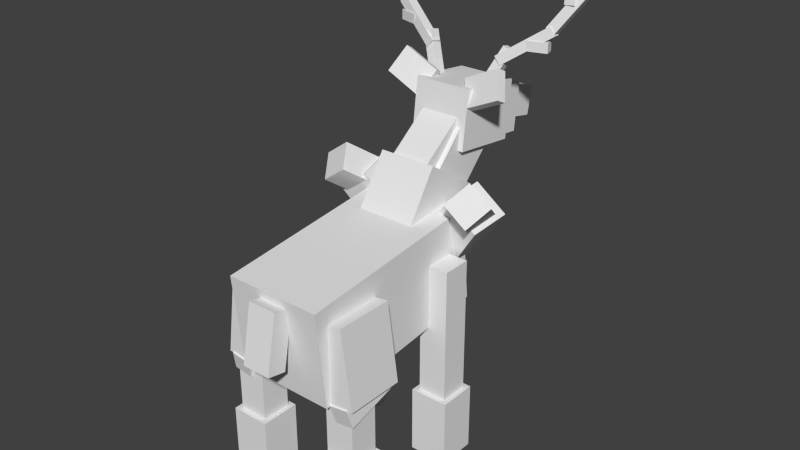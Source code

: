 # Source: Sawsbuck.blend  (saved by Blender 2.76.0; exported with 4.5.12 LTS)
import bpy
from mathutils import Matrix  # noqa: F401  (used for matrix-valued properties, if any)

bpy.ops.wm.read_factory_settings(use_empty=True)
scene = bpy.context.scene
scene.name = 'Scene'

# ---- collections
col_collection_1 = bpy.data.collections.new('Collection 1'); scene.collection.children.link(col_collection_1)

# ---- world
world_world = bpy.data.worlds.new('World'); scene.world = world_world
world_world.color = (0.05088, 0.05088, 0.05088)
world_world.use_sun_shadow = False
world_world.sun_shadow_jitter_overblur = 0.0
world_world.cycles.sampling_method = 'MANUAL'
world_world.cycles.sample_map_resolution = 256

# ---- meshes
me_body = bpy.data.meshes.new('Body')
me_body.from_pydata([(0.3125, -0.2455, -0.6542), (-0.3125, -0.2455, -0.6542), (-0.3125, 0.3761, -0.5889), (0.3125, 0.3761, -0.5889), (-0.3125, -0.3761, 0.5889), (0.3125, -0.3761, 0.5889), (0.3125, 0.2455, 0.6542), (-0.3125, 0.2455, 0.6542)], [], [(0, 1, 2, 3), (4, 5, 6, 7), (3, 2, 7, 6), (5, 4, 1, 0), (5, 0, 3, 6), (1, 4, 7, 2)])
_uv = me_body.uv_layers.new(name='UVMap')
_uv.uv.foreach_set('vector', [0.1562, 0.7656, 0.2344, 0.7656, 0.2344, 0.8438, 0.1562, 0.8438, 0.3906, 0.7656, 0.4688, 0.7656, 0.4688, 0.8438, 0.3906, 0.8438, 0.1562, 0.8438, 0.2344, 0.8438, 0.2344, 1.0, 0.1562, 1.0, 0.2344, 0.8438, 0.3125, 0.8438, 0.3125, 1.0, 0.2344, 1.0, 0.0, 0.7656, 0.1562, 0.7656, 0.1562, 0.8438, 0.0, 0.8438, 0.2344, 0.7656, 0.3906, 0.7656, 0.3906, 0.8438, 0.2344, 0.8438])
me_body.use_remesh_preserve_volume = False
me_body.use_remesh_preserve_attributes = False
me_body.use_mirror_vertex_groups = False
me_body.update()
me_right_hind_thigh = bpy.data.meshes.new('Right hind thigh')
me_right_hind_thigh.from_pydata([(0.1276, -0.2345, -0.1875), (-0.05804, -0.2606, -0.1875), (-0.1276, 0.2345, -0.1875), (0.05804, 0.2606, -0.1875), (-0.05804, -0.2606, 0.1875), (0.1276, -0.2345, 0.1875), (0.05804, 0.2606, 0.1875), (-0.1276, 0.2345, 0.1875)], [], [(0, 1, 2, 3), (4, 5, 6, 7), (3, 2, 7, 6), (5, 4, 1, 0), (5, 0, 3, 6), (1, 4, 7, 2)])
_uv = me_right_hind_thigh.uv_layers.new(name='UVMap')
_uv.uv.foreach_set('vector', [0.04688, 0.4531, 0.07031, 0.4531, 0.07031, 0.5156, 0.04688, 0.5156, 0.1172, 0.4531, 0.1406, 0.4531, 0.1406, 0.5156, 0.1172, 0.5156, 0.04688, 0.5156, 0.07031, 0.5156, 0.07031, 0.5625, 0.04688, 0.5625, 0.07031, 0.5156, 0.09375, 0.5156, 0.09375, 0.5625, 0.07031, 0.5625, 0.0, 0.4531, 0.04688, 0.4531, 0.04688, 0.5156, 0.0, 0.5156, 0.07031, 0.4531, 0.1172, 0.4531, 0.1172, 0.5156, 0.07031, 0.5156])
me_right_hind_thigh.use_remesh_preserve_volume = False
me_right_hind_thigh.use_remesh_preserve_attributes = False
me_right_hind_thigh.use_mirror_vertex_groups = False
me_right_hind_thigh.update()
me_right_hind_thigh2 = bpy.data.meshes.new('Right hind thigh2')
me_right_hind_thigh2.from_pydata([(0.06402, -0.006436, -0.1971), (-0.05976, -0.02383, -0.1971), (-0.07664, 0.09627, -0.1668), (0.04714, 0.1137, -0.1668), (-0.04714, -0.1137, 0.1668), (0.07664, -0.09627, 0.1668), (0.05977, 0.02383, 0.1971), (-0.06402, 0.006436, 0.1971)], [], [(0, 1, 2, 3), (4, 5, 6, 7), (3, 2, 7, 6), (5, 4, 1, 0), (5, 0, 3, 6), (1, 4, 7, 2)])
_uv = me_right_hind_thigh2.uv_layers.new(name='UVMap')
_uv.uv.foreach_set('vector', [0.1875, 0.4609, 0.2031, 0.4609, 0.2031, 0.4766, 0.1875, 0.4766, 0.25, 0.4609, 0.2656, 0.4609, 0.2656, 0.4766, 0.25, 0.4766, 0.1875, 0.4766, 0.2031, 0.4766, 0.2031, 0.5234, 0.1875, 0.5234, 0.2031, 0.4766, 0.2188, 0.4766, 0.2188, 0.5234, 0.2031, 0.5234, 0.1406, 0.4609, 0.1875, 0.4609, 0.1875, 0.4766, 0.1406, 0.4766, 0.2031, 0.4609, 0.25, 0.4609, 0.25, 0.4766, 0.2031, 0.4766])
me_right_hind_thigh2.use_remesh_preserve_volume = False
me_right_hind_thigh2.use_remesh_preserve_attributes = False
me_right_hind_thigh2.use_mirror_vertex_groups = False
me_right_hind_thigh2.update()
me_right_hind_leg_upper = bpy.data.meshes.new('Right hind leg upper')
me_right_hind_leg_upper.from_pydata([(0.09375, -0.2812, -0.09375), (-0.09375, -0.2812, -0.09375), (-0.09375, 0.2812, -0.09375), (0.09375, 0.2812, -0.09375), (-0.09375, -0.2812, 0.09375), (0.09375, -0.2812, 0.09375), (0.09375, 0.2812, 0.09375), (-0.09375, 0.2812, 0.09375)], [], [(0, 1, 2, 3), (4, 5, 6, 7), (3, 2, 7, 6), (5, 4, 1, 0), (5, 0, 3, 6), (1, 4, 7, 2)])
_uv = me_right_hind_leg_upper.uv_layers.new(name='UVMap')
_uv.uv.foreach_set('vector', [0.2891, 0.4297, 0.3125, 0.4297, 0.3125, 0.5, 0.2891, 0.5, 0.3359, 0.4297, 0.3594, 0.4297, 0.3594, 0.5, 0.3359, 0.5, 0.2891, 0.5, 0.3125, 0.5, 0.3125, 0.5234, 0.2891, 0.5234, 0.3125, 0.5, 0.3359, 0.5, 0.3359, 0.5234, 0.3125, 0.5234, 0.2656, 0.4297, 0.2891, 0.4297, 0.2891, 0.5, 0.2656, 0.5, 0.3125, 0.4297, 0.3359, 0.4297, 0.3359, 0.5, 0.3125, 0.5])
me_right_hind_leg_upper.use_remesh_preserve_volume = False
me_right_hind_leg_upper.use_remesh_preserve_attributes = False
me_right_hind_leg_upper.use_mirror_vertex_groups = False
me_right_hind_leg_upper.update()
me_right_hind_leg_lower = bpy.data.meshes.new('Right hind leg lower')
me_right_hind_leg_lower.from_pydata([(0.125, -0.2188, -0.125), (-0.125, -0.2188, -0.125), (-0.125, 0.2187, -0.125), (0.125, 0.2187, -0.125), (-0.125, -0.2188, 0.125), (0.125, -0.2188, 0.125), (0.125, 0.2187, 0.125), (-0.125, 0.2187, 0.125)], [], [(0, 1, 2, 3), (4, 5, 6, 7), (3, 2, 7, 6), (5, 4, 1, 0), (5, 0, 3, 6), (1, 4, 7, 2)])
_uv = me_right_hind_leg_lower.uv_layers.new(name='UVMap')
_uv.uv.foreach_set('vector', [0.1719, 0.5859, 0.2031, 0.5859, 0.2031, 0.6406, 0.1719, 0.6406, 0.2344, 0.5859, 0.2656, 0.5859, 0.2656, 0.6406, 0.2344, 0.6406, 0.1719, 0.6406, 0.2031, 0.6406, 0.2031, 0.6719, 0.1719, 0.6719, 0.2031, 0.6406, 0.2344, 0.6406, 0.2344, 0.6719, 0.2031, 0.6719, 0.1406, 0.5859, 0.1719, 0.5859, 0.1719, 0.6406, 0.1406, 0.6406, 0.2031, 0.5859, 0.2344, 0.5859, 0.2344, 0.6406, 0.2031, 0.6406])
me_right_hind_leg_lower.use_remesh_preserve_volume = False
me_right_hind_leg_lower.use_remesh_preserve_attributes = False
me_right_hind_leg_lower.use_mirror_vertex_groups = False
me_right_hind_leg_lower.update()
me_left_foreleg = bpy.data.meshes.new('Left foreleg')
me_left_foreleg.from_pydata([(0.0, -0.7625, -0.09375), (-0.1875, -0.7625, -0.09375), (-0.1875, 0.175, -0.09375), (0.0, 0.175, -0.09375), (-0.1875, -0.7625, 0.09375), (0.0, -0.7625, 0.09375), (0.0, 0.175, 0.09375), (-0.1875, 0.175, 0.09375)], [], [(0, 1, 2, 3), (4, 5, 6, 7), (3, 2, 7, 6), (5, 4, 1, 0), (5, 0, 3, 6), (1, 4, 7, 2)])
_uv = me_left_foreleg.uv_layers.new(name='UVMap')
_uv.uv.foreach_set('vector', [0.02344, 0.2578, 0.04688, 0.2578, 0.04688, 0.375, 0.02344, 0.375, 0.07031, 0.2578, 0.09375, 0.2578, 0.09375, 0.375, 0.07031, 0.375, 0.02344, 0.375, 0.04688, 0.375, 0.04688, 0.3984, 0.02344, 0.3984, 0.04688, 0.375, 0.07031, 0.375, 0.07031, 0.3984, 0.04688, 0.3984, 0.0, 0.2578, 0.02344, 0.2578, 0.02344, 0.375, 0.0, 0.375, 0.04688, 0.2578, 0.07031, 0.2578, 0.07031, 0.375, 0.04688, 0.375])
me_left_foreleg.use_remesh_preserve_volume = False
me_left_foreleg.use_remesh_preserve_attributes = False
me_left_foreleg.use_mirror_vertex_groups = False
me_left_foreleg.update()
me_left_fore_leg_lower = bpy.data.meshes.new('Left fore leg lower')
me_left_fore_leg_lower.from_pydata([(0.125, -0.2188, -0.125), (-0.125, -0.2188, -0.125), (-0.125, 0.2187, -0.125), (0.125, 0.2187, -0.125), (-0.125, -0.2188, 0.125), (0.125, -0.2188, 0.125), (0.125, 0.2187, 0.125), (-0.125, 0.2187, 0.125)], [], [(0, 1, 2, 3), (4, 5, 6, 7), (3, 2, 7, 6), (5, 4, 1, 0), (5, 0, 3, 6), (1, 4, 7, 2)])
_uv = me_left_fore_leg_lower.uv_layers.new(name='UVMap')
_uv.uv.foreach_set('vector', [0.1406, 0.2578, 0.1719, 0.2578, 0.1719, 0.3125, 0.1406, 0.3125, 0.2031, 0.2578, 0.2344, 0.2578, 0.2344, 0.3125, 0.2031, 0.3125, 0.1406, 0.3125, 0.1719, 0.3125, 0.1719, 0.3438, 0.1406, 0.3438, 0.1719, 0.3125, 0.2031, 0.3125, 0.2031, 0.3438, 0.1719, 0.3438, 0.1094, 0.2578, 0.1406, 0.2578, 0.1406, 0.3125, 0.1094, 0.3125, 0.1719, 0.2578, 0.2031, 0.2578, 0.2031, 0.3125, 0.1719, 0.3125])
me_left_fore_leg_lower.use_remesh_preserve_volume = False
me_left_fore_leg_lower.use_remesh_preserve_attributes = False
me_left_fore_leg_lower.use_mirror_vertex_groups = False
me_left_fore_leg_lower.update()
me_tail = bpy.data.meshes.new('Tail')
me_tail.from_pydata([(0.09375, -0.196, -0.02557), (-0.09375, -0.196, -0.02557), (-0.09375, 0.1721, -0.09713), (0.09375, 0.1721, -0.09713), (-0.09375, -0.1721, 0.09713), (0.09375, -0.1721, 0.09713), (0.09375, 0.196, 0.02558), (-0.09375, 0.196, 0.02558)], [], [(0, 1, 2, 3), (4, 5, 6, 7), (3, 2, 7, 6), (5, 4, 1, 0), (5, 0, 3, 6), (1, 4, 7, 2)])
_uv = me_tail.uv_layers.new(name='UVMap')
_uv.uv.foreach_set('vector', [0.01562, 0.9375, 0.03906, 0.9375, 0.03906, 0.9844, 0.01562, 0.9844, 0.05469, 0.9375, 0.07812, 0.9375, 0.07812, 0.9844, 0.05469, 0.9844, 0.01562, 0.9844, 0.03906, 0.9844, 0.03906, 1.0, 0.01562, 1.0, 0.03906, 0.9844, 0.0625, 0.9844, 0.0625, 1.0, 0.03906, 1.0, 0.0, 0.9375, 0.01562, 0.9375, 0.01562, 0.9844, 0.0, 0.9844, 0.03906, 0.9375, 0.05469, 0.9375, 0.05469, 0.9844, 0.03906, 0.9844])
me_tail.use_remesh_preserve_volume = False
me_tail.use_remesh_preserve_attributes = False
me_tail.use_mirror_vertex_groups = False
me_tail.update()
me_neck_base = bpy.data.meshes.new('Neck base')
me_neck_base.from_pydata([(0.1875, -0.2764, -0.08134), (-0.1875, -0.2764, -0.08134), (-0.1875, 0.03811, -0.2856), (0.1875, 0.03811, -0.2856), (-0.1875, -0.03811, 0.2856), (0.1875, -0.03811, 0.2856), (0.1875, 0.2764, 0.08134), (-0.1875, 0.2764, 0.08134)], [], [(0, 1, 2, 3), (4, 5, 6, 7), (3, 2, 7, 6), (5, 4, 1, 0), (5, 0, 3, 6), (1, 4, 7, 2)])
_uv = me_neck_base.uv_layers.new(name='UVMap')
_uv.uv.foreach_set('vector', [0.8516, 0.8984, 0.8984, 0.8984, 0.8984, 0.9453, 0.8516, 0.9453, 0.9531, 0.8984, 1.0, 0.8984, 1.0, 0.9453, 0.9531, 0.9453, 0.8516, 0.9453, 0.8984, 0.9453, 0.8984, 1.0, 0.8516, 1.0, 0.8984, 0.9453, 0.9453, 0.9453, 0.9453, 1.0, 0.8984, 1.0, 0.7969, 0.8984, 0.8516, 0.8984, 0.8516, 0.9453, 0.7969, 0.9453, 0.8984, 0.8984, 0.9531, 0.8984, 0.9531, 0.9453, 0.8984, 0.9453])
me_neck_base.use_remesh_preserve_volume = False
me_neck_base.use_remesh_preserve_attributes = False
me_neck_base.use_mirror_vertex_groups = False
me_neck_base.update()
me_neck_pt_2 = bpy.data.meshes.new('Neck pt 2')
me_neck_pt_2.from_pydata([(0.1562, -0.2434, 0.01785), (-0.1562, -0.2434, 0.01785), (-0.1562, 0.02634, -0.2426), (0.1562, 0.02634, -0.2426), (-0.1562, -0.02634, 0.2426), (0.1562, -0.02634, 0.2426), (0.1562, 0.2434, -0.01785), (-0.1562, 0.2434, -0.01785)], [], [(0, 1, 2, 3), (4, 5, 6, 7), (3, 2, 7, 6), (5, 4, 1, 0), (5, 0, 3, 6), (1, 4, 7, 2)])
_uv = me_neck_pt_2.uv_layers.new(name='UVMap')
_uv.uv.foreach_set('vector', [0.6797, 0.9141, 0.7188, 0.9141, 0.7188, 0.9609, 0.6797, 0.9609, 0.7578, 0.9141, 0.7969, 0.9141, 0.7969, 0.9609, 0.7578, 0.9609, 0.6797, 0.9609, 0.7188, 0.9609, 0.7188, 1.0, 0.6797, 1.0, 0.7188, 0.9609, 0.7578, 0.9609, 0.7578, 1.0, 0.7188, 1.0, 0.6406, 0.9141, 0.6797, 0.9141, 0.6797, 0.9609, 0.6406, 0.9609, 0.7188, 0.9141, 0.7578, 0.9141, 0.7578, 0.9609, 0.7188, 0.9609])
me_neck_pt_2.use_remesh_preserve_volume = False
me_neck_pt_2.use_remesh_preserve_attributes = False
me_neck_pt_2.use_mirror_vertex_groups = False
me_neck_pt_2.update()
me_head_base = bpy.data.meshes.new('Head base')
me_head_base.from_pydata([(0.1875, -0.2128, -0.1943), (-0.1875, -0.2128, -0.1943), (-0.1875, 0.1594, -0.24), (0.1875, 0.1594, -0.24), (-0.1875, -0.1594, 0.24), (0.1875, -0.1594, 0.24), (0.1875, 0.2128, 0.1943), (-0.1875, 0.2128, 0.1943)], [], [(0, 1, 2, 3), (4, 5, 6, 7), (3, 2, 7, 6), (5, 4, 1, 0), (5, 0, 3, 6), (1, 4, 7, 2)])
_uv = me_head_base.uv_layers.new(name='UVMap')
_uv.uv.foreach_set('vector', [0.6953, 0.75, 0.7422, 0.75, 0.7422, 0.7969, 0.6953, 0.7969, 0.7969, 0.75, 0.8438, 0.75, 0.8438, 0.7969, 0.7969, 0.7969, 0.6953, 0.7969, 0.7422, 0.7969, 0.7422, 0.8516, 0.6953, 0.8516, 0.7422, 0.7969, 0.7891, 0.7969, 0.7891, 0.8516, 0.7422, 0.8516, 0.6406, 0.75, 0.6953, 0.75, 0.6953, 0.7969, 0.6406, 0.7969, 0.7422, 0.75, 0.7969, 0.75, 0.7969, 0.7969, 0.7422, 0.7969])
me_head_base.use_remesh_preserve_volume = False
me_head_base.use_remesh_preserve_attributes = False
me_head_base.use_mirror_vertex_groups = False
me_head_base.update()
me_right_antler_base = bpy.data.meshes.new('Right antler base')
me_right_antler_base.from_pydata([(-0.03879, -0.1571, 0.01303), (-0.09544, -0.1307, 0.01303), (0.03151, 0.1415, -0.07311), (0.08816, 0.1151, -0.07311), (-0.08816, -0.1151, 0.07311), (-0.03151, -0.1415, 0.07311), (0.09544, 0.1307, -0.01303), (0.03879, 0.1571, -0.01303)], [], [(0, 1, 2, 3), (4, 5, 6, 7), (3, 2, 7, 6), (5, 4, 1, 0), (5, 0, 3, 6), (1, 4, 7, 2)])
_uv = me_right_antler_base.uv_layers.new(name='UVMap')
_uv.uv.foreach_set('vector', [0.7812, 0.6953, 0.7891, 0.6953, 0.7891, 0.7344, 0.7812, 0.7344, 0.7969, 0.6953, 0.8047, 0.6953, 0.8047, 0.7344, 0.7969, 0.7344, 0.7812, 0.7344, 0.7891, 0.7344, 0.7891, 0.7422, 0.7812, 0.7422, 0.7891, 0.7344, 0.7969, 0.7344, 0.7969, 0.7422, 0.7891, 0.7422, 0.7734, 0.6953, 0.7812, 0.6953, 0.7812, 0.7344, 0.7734, 0.7344, 0.7891, 0.6953, 0.7969, 0.6953, 0.7969, 0.7344, 0.7891, 0.7344])
me_right_antler_base.use_remesh_preserve_volume = False
me_right_antler_base.use_remesh_preserve_attributes = False
me_right_antler_base.use_mirror_vertex_groups = False
me_right_antler_base.update()
me_right_antler_pt1 = bpy.data.meshes.new('Right antler pt1')
me_right_antler_pt1.from_pydata([(-0.1368, -0.1339, 0.02164), (-0.1726, -0.08272, 0.02164), (0.1227, 0.124, -0.08172), (0.1585, 0.07284, -0.08172), (-0.1585, -0.07284, 0.08172), (-0.1227, -0.124, 0.08172), (0.1726, 0.08272, -0.02164), (0.1368, 0.1339, -0.02164)], [], [(0, 1, 2, 3), (4, 5, 6, 7), (3, 2, 7, 6), (5, 4, 1, 0), (5, 0, 3, 6), (1, 4, 7, 2)])
_uv = me_right_antler_pt1.uv_layers.new(name='UVMap')
_uv.uv.foreach_set('vector', [0.7344, 0.6875, 0.7422, 0.6875, 0.7422, 0.7344, 0.7344, 0.7344, 0.75, 0.6875, 0.7578, 0.6875, 0.7578, 0.7344, 0.75, 0.7344, 0.7344, 0.7344, 0.7422, 0.7344, 0.7422, 0.7422, 0.7344, 0.7422, 0.7422, 0.7344, 0.75, 0.7344, 0.75, 0.7422, 0.7422, 0.7422, 0.7266, 0.6875, 0.7344, 0.6875, 0.7344, 0.7344, 0.7266, 0.7344, 0.7422, 0.6875, 0.75, 0.6875, 0.75, 0.7344, 0.7422, 0.7344])
me_right_antler_pt1.use_remesh_preserve_volume = False
me_right_antler_pt1.use_remesh_preserve_attributes = False
me_right_antler_pt1.use_mirror_vertex_groups = False
me_right_antler_pt1.update()
me_right_antler_pt2 = bpy.data.meshes.new('Right antler pt2')
me_right_antler_pt2.from_pydata([(-0.0679, -0.03244, -0.01401), (-0.06899, 0.03005, -0.01401), (0.05173, 0.03216, -0.04636), (0.05282, -0.03033, -0.04636), (-0.05282, 0.03033, 0.04636), (-0.05173, -0.03216, 0.04636), (0.06899, -0.03005, 0.01401), (0.0679, 0.03244, 0.01401)], [], [(0, 1, 2, 3), (4, 5, 6, 7), (3, 2, 7, 6), (5, 4, 1, 0), (5, 0, 3, 6), (1, 4, 7, 2)])
_uv = me_right_antler_pt2.uv_layers.new(name='UVMap')
_uv.uv.foreach_set('vector', [0.6953, 0.7188, 0.7031, 0.7188, 0.7031, 0.7344, 0.6953, 0.7344, 0.7109, 0.7188, 0.7188, 0.7188, 0.7188, 0.7344, 0.7109, 0.7344, 0.6953, 0.7344, 0.7031, 0.7344, 0.7031, 0.7422, 0.6953, 0.7422, 0.7031, 0.7344, 0.7109, 0.7344, 0.7109, 0.7422, 0.7031, 0.7422, 0.6875, 0.7188, 0.6953, 0.7188, 0.6953, 0.7344, 0.6875, 0.7344, 0.7031, 0.7188, 0.7109, 0.7188, 0.7109, 0.7344, 0.7031, 0.7344])
me_right_antler_pt2.use_remesh_preserve_volume = False
me_right_antler_pt2.use_remesh_preserve_attributes = False
me_right_antler_pt2.use_mirror_vertex_groups = False
me_right_antler_pt2.update()
me_right_antler_pt3 = bpy.data.meshes.new('Right antler pt3')
me_right_antler_pt3.from_pydata([(-0.0797, -0.174, 0.02164), (-0.1315, -0.1391, 0.02164), (0.07006, 0.1598, -0.08172), (0.1219, 0.1248, -0.08172), (-0.1219, -0.1248, 0.08172), (-0.07006, -0.1598, 0.08172), (0.1315, 0.1391, -0.02164), (0.0797, 0.174, -0.02164)], [], [(0, 1, 2, 3), (4, 5, 6, 7), (3, 2, 7, 6), (5, 4, 1, 0), (5, 0, 3, 6), (1, 4, 7, 2)])
_uv = me_right_antler_pt3.uv_layers.new(name='UVMap')
_uv.uv.foreach_set('vector', [0.7344, 0.625, 0.7422, 0.625, 0.7422, 0.6719, 0.7344, 0.6719, 0.75, 0.625, 0.7578, 0.625, 0.7578, 0.6719, 0.75, 0.6719, 0.7344, 0.6719, 0.7422, 0.6719, 0.7422, 0.6797, 0.7344, 0.6797, 0.7422, 0.6719, 0.75, 0.6719, 0.75, 0.6797, 0.7422, 0.6797, 0.7266, 0.625, 0.7344, 0.625, 0.7344, 0.6719, 0.7266, 0.6719, 0.7422, 0.625, 0.75, 0.625, 0.75, 0.6719, 0.7422, 0.6719])
me_right_antler_pt3.use_remesh_preserve_volume = False
me_right_antler_pt3.use_remesh_preserve_attributes = False
me_right_antler_pt3.use_mirror_vertex_groups = False
me_right_antler_pt3.update()
me_right_antler_pt4 = bpy.data.meshes.new('Right antler pt4')
me_right_antler_pt4.from_pydata([(0.03597, -0.06635, -0.01281), (-0.02638, -0.07071, -0.01281), (-0.03476, 0.04916, -0.04727), (0.02758, 0.05352, -0.04727), (-0.02758, -0.05352, 0.04727), (0.03476, -0.04916, 0.04727), (0.02638, 0.0707, 0.01281), (-0.03597, 0.06634, 0.01281)], [], [(0, 1, 2, 3), (4, 5, 6, 7), (3, 2, 7, 6), (5, 4, 1, 0), (5, 0, 3, 6), (1, 4, 7, 2)])
_uv = me_right_antler_pt4.uv_layers.new(name='UVMap')
_uv.uv.foreach_set('vector', [0.7344, 0.6562, 0.7422, 0.6562, 0.7422, 0.6719, 0.7344, 0.6719, 0.75, 0.6562, 0.7578, 0.6562, 0.7578, 0.6719, 0.75, 0.6719, 0.7344, 0.6719, 0.7422, 0.6719, 0.7422, 0.6797, 0.7344, 0.6797, 0.7422, 0.6719, 0.75, 0.6719, 0.75, 0.6797, 0.7422, 0.6797, 0.7266, 0.6562, 0.7344, 0.6562, 0.7344, 0.6719, 0.7266, 0.6719, 0.7422, 0.6562, 0.75, 0.6562, 0.75, 0.6719, 0.7422, 0.6719])
me_right_antler_pt4.use_remesh_preserve_volume = False
me_right_antler_pt4.use_remesh_preserve_attributes = False
me_right_antler_pt4.use_mirror_vertex_groups = False
me_right_antler_pt4.update()
me_right_ear = bpy.data.meshes.new('Right ear')
me_right_ear.from_pydata([(0.1543, -0.03522, 0.01812), (-0.07223, -0.1409, 0.01812), (-0.1415, 0.007755, -0.07278), (0.08504, 0.1134, -0.07278), (-0.08504, -0.1134, 0.07278), (0.1415, -0.007755, 0.07278), (0.07223, 0.1409, -0.01812), (-0.1543, 0.03522, -0.01812)], [], [(0, 1, 2, 3), (4, 5, 6, 7), (3, 2, 7, 6), (5, 4, 1, 0), (5, 0, 3, 6), (1, 4, 7, 2)])
_uv = me_right_ear.uv_layers.new(name='UVMap')
_uv.uv.foreach_set('vector', [0.7812, 0.6094, 0.8125, 0.6094, 0.8125, 0.6328, 0.7812, 0.6328, 0.8203, 0.6094, 0.8516, 0.6094, 0.8516, 0.6328, 0.8203, 0.6328, 0.7812, 0.6328, 0.8125, 0.6328, 0.8125, 0.6406, 0.7812, 0.6406, 0.8125, 0.6328, 0.8438, 0.6328, 0.8438, 0.6406, 0.8125, 0.6406, 0.7734, 0.6094, 0.7812, 0.6094, 0.7812, 0.6328, 0.7734, 0.6328, 0.8125, 0.6094, 0.8203, 0.6094, 0.8203, 0.6328, 0.8125, 0.6328])
me_right_ear.use_remesh_preserve_volume = False
me_right_ear.use_remesh_preserve_attributes = False
me_right_ear.use_mirror_vertex_groups = False
me_right_ear.update()
me_head_muzzle = bpy.data.meshes.new('Head Muzzle')
me_head_muzzle.from_pydata([(0.125, -0.1665, -0.07401), (-0.125, -0.1665, -0.07401), (-0.125, 0.1437, -0.1121), (0.125, 0.1437, -0.1121), (-0.125, -0.1437, 0.1121), (0.125, -0.1437, 0.1121), (0.125, 0.1665, 0.07401), (-0.125, 0.1665, 0.07401)], [], [(0, 1, 2, 3), (4, 5, 6, 7), (3, 2, 7, 6), (5, 4, 1, 0), (5, 0, 3, 6), (1, 4, 7, 2)])
_uv = me_head_muzzle.uv_layers.new(name='UVMap')
_uv.uv.foreach_set('vector', [0.8672, 0.7891, 0.8984, 0.7891, 0.8984, 0.8281, 0.8672, 0.8281, 0.9219, 0.7891, 0.9531, 0.7891, 0.9531, 0.8281, 0.9219, 0.8281, 0.8672, 0.8281, 0.8984, 0.8281, 0.8984, 0.8516, 0.8672, 0.8516, 0.8984, 0.8281, 0.9297, 0.8281, 0.9297, 0.8516, 0.8984, 0.8516, 0.8438, 0.7891, 0.8672, 0.7891, 0.8672, 0.8281, 0.8438, 0.8281, 0.8984, 0.7891, 0.9219, 0.7891, 0.9219, 0.8281, 0.8984, 0.8281])
me_head_muzzle.use_remesh_preserve_volume = False
me_head_muzzle.use_remesh_preserve_attributes = False
me_head_muzzle.use_mirror_vertex_groups = False
me_head_muzzle.update()
me_jaw = bpy.data.meshes.new('Jaw')
me_jaw.from_pydata([(0.0625, -0.03125, -0.125), (-0.0625, -0.03125, -0.125), (-0.0625, 0.03125, -0.125), (0.0625, 0.03125, -0.125), (-0.0625, -0.03125, 0.125), (0.0625, -0.03125, 0.125), (0.0625, 0.03125, 0.125), (-0.0625, 0.03125, 0.125)], [], [(0, 1, 2, 3), (4, 5, 6, 7), (3, 2, 7, 6), (5, 4, 1, 0), (5, 0, 3, 6), (1, 4, 7, 2)])
_uv = me_jaw.uv_layers.new(name='UVMap')
_uv.uv.foreach_set('vector', [0.875, 0.6875, 0.8906, 0.6875, 0.8906, 0.6953, 0.875, 0.6953, 0.9219, 0.6875, 0.9375, 0.6875, 0.9375, 0.6953, 0.9219, 0.6953, 0.875, 0.6953, 0.8906, 0.6953, 0.8906, 0.7266, 0.875, 0.7266, 0.8906, 0.6953, 0.9062, 0.6953, 0.9062, 0.7266, 0.8906, 0.7266, 0.8438, 0.6875, 0.875, 0.6875, 0.875, 0.6953, 0.8438, 0.6953, 0.8906, 0.6875, 0.9219, 0.6875, 0.9219, 0.6953, 0.8906, 0.6953])
me_jaw.use_remesh_preserve_volume = False
me_jaw.use_remesh_preserve_attributes = False
me_jaw.use_mirror_vertex_groups = False
me_jaw.update()
me_snout_tip = bpy.data.meshes.new('Snout tip')
me_snout_tip.from_pydata([(0.09375, -0.1177, -0.1028), (-0.09375, -0.1177, -0.1028), (-0.09375, 0.06571, -0.1418), (0.09375, 0.06571, -0.1418), (-0.09375, -0.06571, 0.1418), (0.09375, -0.06571, 0.1418), (0.09375, 0.1177, 0.1028), (-0.09375, 0.1177, 0.1028)], [], [(0, 1, 2, 3), (4, 5, 6, 7), (3, 2, 7, 6), (5, 4, 1, 0), (5, 0, 3, 6), (1, 4, 7, 2)])
_uv = me_snout_tip.uv_layers.new(name='UVMap')
_uv.uv.foreach_set('vector', [0.875, 0.7266, 0.8984, 0.7266, 0.8984, 0.75, 0.875, 0.75, 0.9297, 0.7266, 0.9531, 0.7266, 0.9531, 0.75, 0.9297, 0.75, 0.875, 0.75, 0.8984, 0.75, 0.8984, 0.7812, 0.875, 0.7812, 0.8984, 0.75, 0.9219, 0.75, 0.9219, 0.7812, 0.8984, 0.7812, 0.8438, 0.7266, 0.875, 0.7266, 0.875, 0.75, 0.8438, 0.75, 0.8984, 0.7266, 0.9297, 0.7266, 0.9297, 0.75, 0.8984, 0.75])
me_snout_tip.use_remesh_preserve_volume = False
me_snout_tip.use_remesh_preserve_attributes = False
me_snout_tip.use_mirror_vertex_groups = False
me_snout_tip.update()
me_left_ear = bpy.data.meshes.new('Left ear')
me_left_ear.from_pydata([(0.07223, -0.1409, 0.01812), (-0.1543, -0.03522, 0.01812), (-0.08504, 0.1134, -0.07278), (0.1415, 0.007755, -0.07278), (-0.1415, -0.007755, 0.07278), (0.08504, -0.1134, 0.07278), (0.1543, 0.03522, -0.01812), (-0.07223, 0.1409, -0.01812)], [], [(0, 1, 2, 3), (4, 5, 6, 7), (3, 2, 7, 6), (5, 4, 1, 0), (5, 0, 3, 6), (1, 4, 7, 2)])
_uv = me_left_ear.uv_layers.new(name='UVMap')
_uv.uv.foreach_set('vector', [0.7812, 0.6484, 0.8125, 0.6484, 0.8125, 0.6719, 0.7812, 0.6719, 0.8203, 0.6484, 0.8516, 0.6484, 0.8516, 0.6719, 0.8203, 0.6719, 0.7812, 0.6719, 0.8125, 0.6719, 0.8125, 0.6797, 0.7812, 0.6797, 0.8125, 0.6719, 0.8438, 0.6719, 0.8438, 0.6797, 0.8125, 0.6797, 0.7734, 0.6484, 0.7812, 0.6484, 0.7812, 0.6719, 0.7734, 0.6719, 0.8125, 0.6484, 0.8203, 0.6484, 0.8203, 0.6719, 0.8125, 0.6719])
me_left_ear.use_remesh_preserve_volume = False
me_left_ear.use_remesh_preserve_attributes = False
me_left_ear.use_mirror_vertex_groups = False
me_left_ear.update()
me_left_antler_base = bpy.data.meshes.new('Left antler base')
me_left_antler_base.from_pydata([(0.09544, -0.1307, 0.01303), (0.03879, -0.1571, 0.01303), (-0.08816, 0.1151, -0.07311), (-0.03151, 0.1415, -0.07311), (0.03151, -0.1415, 0.07311), (0.08816, -0.1151, 0.07311), (-0.03879, 0.1571, -0.01303), (-0.09544, 0.1307, -0.01303)], [], [(0, 1, 2, 3), (4, 5, 6, 7), (3, 2, 7, 6), (5, 4, 1, 0), (5, 0, 3, 6), (1, 4, 7, 2)])
_uv = me_left_antler_base.uv_layers.new(name='UVMap')
_uv.uv.foreach_set('vector', [0.7812, 0.6953, 0.7891, 0.6953, 0.7891, 0.7344, 0.7812, 0.7344, 0.7969, 0.6953, 0.8047, 0.6953, 0.8047, 0.7344, 0.7969, 0.7344, 0.7812, 0.7344, 0.7891, 0.7344, 0.7891, 0.7422, 0.7812, 0.7422, 0.7891, 0.7344, 0.7969, 0.7344, 0.7969, 0.7422, 0.7891, 0.7422, 0.7734, 0.6953, 0.7812, 0.6953, 0.7812, 0.7344, 0.7734, 0.7344, 0.7891, 0.6953, 0.7969, 0.6953, 0.7969, 0.7344, 0.7891, 0.7344])
me_left_antler_base.use_remesh_preserve_volume = False
me_left_antler_base.use_remesh_preserve_attributes = False
me_left_antler_base.use_mirror_vertex_groups = False
me_left_antler_base.update()
me_left_antler_pt1 = bpy.data.meshes.new('Left antler pt1')
me_left_antler_pt1.from_pydata([(0.1726, -0.08272, 0.02164), (0.1368, -0.1339, 0.02164), (-0.1585, 0.07284, -0.08172), (-0.1227, 0.124, -0.08172), (0.1227, -0.124, 0.08172), (0.1585, -0.07284, 0.08172), (-0.1368, 0.1339, -0.02164), (-0.1726, 0.08272, -0.02164)], [], [(0, 1, 2, 3), (4, 5, 6, 7), (3, 2, 7, 6), (5, 4, 1, 0), (5, 0, 3, 6), (1, 4, 7, 2)])
_uv = me_left_antler_pt1.uv_layers.new(name='UVMap')
_uv.uv.foreach_set('vector', [0.7344, 0.6875, 0.7422, 0.6875, 0.7422, 0.7344, 0.7344, 0.7344, 0.75, 0.6875, 0.7578, 0.6875, 0.7578, 0.7344, 0.75, 0.7344, 0.7344, 0.7344, 0.7422, 0.7344, 0.7422, 0.7422, 0.7344, 0.7422, 0.7422, 0.7344, 0.75, 0.7344, 0.75, 0.7422, 0.7422, 0.7422, 0.7266, 0.6875, 0.7344, 0.6875, 0.7344, 0.7344, 0.7266, 0.7344, 0.7422, 0.6875, 0.75, 0.6875, 0.75, 0.7344, 0.7422, 0.7344])
me_left_antler_pt1.use_remesh_preserve_volume = False
me_left_antler_pt1.use_remesh_preserve_attributes = False
me_left_antler_pt1.use_mirror_vertex_groups = False
me_left_antler_pt1.update()
me_left_antler_pt2 = bpy.data.meshes.new('Left antler pt2')
me_left_antler_pt2.from_pydata([(0.06899, 0.03005, -0.01401), (0.0679, -0.03244, -0.01401), (-0.05282, -0.03033, -0.04636), (-0.05173, 0.03216, -0.04636), (0.05173, -0.03216, 0.04636), (0.05282, 0.03033, 0.04636), (-0.0679, 0.03244, 0.01401), (-0.06899, -0.03005, 0.01401)], [], [(0, 1, 2, 3), (4, 5, 6, 7), (3, 2, 7, 6), (5, 4, 1, 0), (5, 0, 3, 6), (1, 4, 7, 2)])
_uv = me_left_antler_pt2.uv_layers.new(name='UVMap')
_uv.uv.foreach_set('vector', [0.6953, 0.7188, 0.7031, 0.7188, 0.7031, 0.7344, 0.6953, 0.7344, 0.7109, 0.7188, 0.7188, 0.7188, 0.7188, 0.7344, 0.7109, 0.7344, 0.6953, 0.7344, 0.7031, 0.7344, 0.7031, 0.7422, 0.6953, 0.7422, 0.7031, 0.7344, 0.7109, 0.7344, 0.7109, 0.7422, 0.7031, 0.7422, 0.6875, 0.7188, 0.6953, 0.7188, 0.6953, 0.7344, 0.6875, 0.7344, 0.7031, 0.7188, 0.7109, 0.7188, 0.7109, 0.7344, 0.7031, 0.7344])
me_left_antler_pt2.use_remesh_preserve_volume = False
me_left_antler_pt2.use_remesh_preserve_attributes = False
me_left_antler_pt2.use_mirror_vertex_groups = False
me_left_antler_pt2.update()
me_left_antler_pt3 = bpy.data.meshes.new('Left antler pt3')
me_left_antler_pt3.from_pydata([(0.1315, -0.1391, 0.02164), (0.0797, -0.174, 0.02164), (-0.1219, 0.1248, -0.08172), (-0.07006, 0.1598, -0.08172), (0.07006, -0.1598, 0.08172), (0.1219, -0.1248, 0.08172), (-0.0797, 0.174, -0.02164), (-0.1315, 0.1391, -0.02164)], [], [(0, 1, 2, 3), (4, 5, 6, 7), (3, 2, 7, 6), (5, 4, 1, 0), (5, 0, 3, 6), (1, 4, 7, 2)])
_uv = me_left_antler_pt3.uv_layers.new(name='UVMap')
_uv.uv.foreach_set('vector', [0.7344, 0.625, 0.7422, 0.625, 0.7422, 0.6719, 0.7344, 0.6719, 0.75, 0.625, 0.7578, 0.625, 0.7578, 0.6719, 0.75, 0.6719, 0.7344, 0.6719, 0.7422, 0.6719, 0.7422, 0.6797, 0.7344, 0.6797, 0.7422, 0.6719, 0.75, 0.6719, 0.75, 0.6797, 0.7422, 0.6797, 0.7266, 0.625, 0.7344, 0.625, 0.7344, 0.6719, 0.7266, 0.6719, 0.7422, 0.625, 0.75, 0.625, 0.75, 0.6719, 0.7422, 0.6719])
me_left_antler_pt3.use_remesh_preserve_volume = False
me_left_antler_pt3.use_remesh_preserve_attributes = False
me_left_antler_pt3.use_mirror_vertex_groups = False
me_left_antler_pt3.update()
me_left_antler_pt4 = bpy.data.meshes.new('Left antler pt4')
me_left_antler_pt4.from_pydata([(0.02638, -0.0707, -0.01281), (-0.03597, -0.06634, -0.01281), (-0.02758, 0.05352, -0.04727), (0.03476, 0.04916, -0.04727), (-0.03476, -0.04916, 0.04727), (0.02758, -0.05352, 0.04727), (0.03597, 0.06634, 0.01281), (-0.02638, 0.0707, 0.01281)], [], [(0, 1, 2, 3), (4, 5, 6, 7), (3, 2, 7, 6), (5, 4, 1, 0), (5, 0, 3, 6), (1, 4, 7, 2)])
_uv = me_left_antler_pt4.uv_layers.new(name='UVMap')
_uv.uv.foreach_set('vector', [0.7344, 0.6562, 0.7422, 0.6562, 0.7422, 0.6719, 0.7344, 0.6719, 0.75, 0.6562, 0.7578, 0.6562, 0.7578, 0.6719, 0.75, 0.6719, 0.7344, 0.6719, 0.7422, 0.6719, 0.7422, 0.6797, 0.7344, 0.6797, 0.7422, 0.6719, 0.75, 0.6719, 0.75, 0.6797, 0.7422, 0.6797, 0.7266, 0.6562, 0.7344, 0.6562, 0.7344, 0.6719, 0.7266, 0.6719, 0.7422, 0.6562, 0.75, 0.6562, 0.75, 0.6719, 0.7422, 0.6719])
me_left_antler_pt4.use_remesh_preserve_volume = False
me_left_antler_pt4.use_remesh_preserve_attributes = False
me_left_antler_pt4.use_mirror_vertex_groups = False
me_left_antler_pt4.update()
me_neck_pt_3 = bpy.data.meshes.new('Neck pt 3')
me_neck_pt_3.from_pydata([(0.125, -0.1628, 0.1121), (-0.125, -0.1628, 0.1121), (-0.125, 0.06292, -0.1874), (0.125, 0.06292, -0.1874), (-0.125, -0.06293, 0.1874), (0.125, -0.06293, 0.1874), (0.125, 0.1628, -0.1121), (-0.125, 0.1628, -0.1121)], [], [(0, 1, 2, 3), (4, 5, 6, 7), (3, 2, 7, 6), (5, 4, 1, 0), (5, 0, 3, 6), (1, 4, 7, 2)])
_uv = me_neck_pt_3.uv_layers.new(name='UVMap')
_uv.uv.foreach_set('vector', [0.6562, 0.8516, 0.6875, 0.8516, 0.6875, 0.8984, 0.6562, 0.8984, 0.7031, 0.8516, 0.7344, 0.8516, 0.7344, 0.8984, 0.7031, 0.8984, 0.6562, 0.8984, 0.6875, 0.8984, 0.6875, 0.9141, 0.6562, 0.9141, 0.6875, 0.8984, 0.7188, 0.8984, 0.7188, 0.9141, 0.6875, 0.9141, 0.6406, 0.8516, 0.6562, 0.8516, 0.6562, 0.8984, 0.6406, 0.8984, 0.6875, 0.8516, 0.7031, 0.8516, 0.7031, 0.8984, 0.6875, 0.8984])
me_neck_pt_3.use_remesh_preserve_volume = False
me_neck_pt_3.use_remesh_preserve_attributes = False
me_neck_pt_3.use_mirror_vertex_groups = False
me_neck_pt_3.update()
me_chest_tuft = bpy.data.meshes.new('Chest tuft')
me_chest_tuft.from_pydata([(0.2188, -0.3061, -0.03197), (-0.2188, -0.3061, -0.03197), (-0.2188, 0.2289, -0.2058), (0.2188, 0.2289, -0.2058), (-0.2188, -0.2289, 0.2058), (0.2188, -0.2289, 0.2058), (0.2188, 0.3061, 0.03197), (-0.2188, 0.3061, 0.03197)], [], [(0, 1, 2, 3), (4, 5, 6, 7), (3, 2, 7, 6), (5, 4, 1, 0), (5, 0, 3, 6), (1, 4, 7, 2)])
_uv = me_chest_tuft.uv_layers.new(name='UVMap')
_uv.uv.foreach_set('vector', [0.3516, 0.8984, 0.4062, 0.8984, 0.4062, 0.9688, 0.3516, 0.9688, 0.4375, 0.8984, 0.4922, 0.8984, 0.4922, 0.9688, 0.4375, 0.9688, 0.3516, 0.9688, 0.4062, 0.9688, 0.4062, 1.0, 0.3516, 1.0, 0.4062, 0.9688, 0.4609, 0.9688, 0.4609, 1.0, 0.4062, 1.0, 0.3203, 0.8984, 0.3516, 0.8984, 0.3516, 0.9688, 0.3203, 0.9688, 0.4062, 0.8984, 0.4375, 0.8984, 0.4375, 0.9688, 0.4062, 0.9688])
me_chest_tuft.use_remesh_preserve_volume = False
me_chest_tuft.use_remesh_preserve_attributes = False
me_chest_tuft.use_mirror_vertex_groups = False
me_chest_tuft.update()
me_chest_tuftl_winter = bpy.data.meshes.new('Chest tuftL winter')
me_chest_tuftl_winter.from_pydata([(0.2081, -0.07378, -0.1742), (0.005857, -0.2207, -0.1742), (-0.2437, 0.1227, -0.06837), (-0.04141, 0.2697, -0.06837), (0.04141, -0.2697, 0.06837), (0.2437, -0.1227, 0.06837), (-0.005857, 0.2207, 0.1742), (-0.2081, 0.07378, 0.1742)], [], [(0, 1, 2, 3), (4, 5, 6, 7), (3, 2, 7, 6), (5, 4, 1, 0), (5, 0, 3, 6), (1, 4, 7, 2)])
_uv = me_chest_tuftl_winter.uv_layers.new(name='UVMap')
_uv.uv.foreach_set('vector', [0.5234, 0.9141, 0.5547, 0.9141, 0.5547, 0.9688, 0.5234, 0.9688, 0.5859, 0.9141, 0.6172, 0.9141, 0.6172, 0.9688, 0.5859, 0.9688, 0.5234, 0.9688, 0.5547, 0.9688, 0.5547, 1.0, 0.5234, 1.0, 0.5547, 0.9688, 0.5859, 0.9688, 0.5859, 1.0, 0.5547, 1.0, 0.4922, 0.9141, 0.5234, 0.9141, 0.5234, 0.9688, 0.4922, 0.9688, 0.5547, 0.9141, 0.5859, 0.9141, 0.5859, 0.9688, 0.5547, 0.9688])
me_chest_tuftl_winter.use_remesh_preserve_volume = False
me_chest_tuftl_winter.use_remesh_preserve_attributes = False
me_chest_tuftl_winter.use_mirror_vertex_groups = False
me_chest_tuftl_winter.update()
me_chest_tuftl_winter2 = bpy.data.meshes.new('Chest tuftL winter2')
me_chest_tuftl_winter2.from_pydata([(0.09635, 0.02688, -0.1788), (-0.05534, -0.08332, -0.1788), (-0.1783, 0.08584, 0.05338), (-0.02656, 0.1961, 0.05338), (0.02656, -0.1961, -0.05339), (0.1783, -0.08584, -0.05339), (0.05534, 0.08332, 0.1788), (-0.09635, -0.02688, 0.1788)], [], [(0, 1, 2, 3), (4, 5, 6, 7), (3, 2, 7, 6), (5, 4, 1, 0), (5, 0, 3, 6), (1, 4, 7, 2)])
_uv = me_chest_tuftl_winter2.uv_layers.new(name='UVMap')
_uv.uv.foreach_set('vector', [0.5156, 0.8516, 0.5391, 0.8516, 0.5391, 0.8906, 0.5156, 0.8906, 0.5625, 0.8516, 0.5859, 0.8516, 0.5859, 0.8906, 0.5625, 0.8906, 0.5156, 0.8906, 0.5391, 0.8906, 0.5391, 0.9141, 0.5156, 0.9141, 0.5391, 0.8906, 0.5625, 0.8906, 0.5625, 0.9141, 0.5391, 0.9141, 0.4922, 0.8516, 0.5156, 0.8516, 0.5156, 0.8906, 0.4922, 0.8906, 0.5391, 0.8516, 0.5625, 0.8516, 0.5625, 0.8906, 0.5391, 0.8906])
me_chest_tuftl_winter2.use_remesh_preserve_volume = False
me_chest_tuftl_winter2.use_remesh_preserve_attributes = False
me_chest_tuftl_winter2.use_mirror_vertex_groups = False
me_chest_tuftl_winter2.update()
me_chest_tuftr_winter = bpy.data.meshes.new('Chest tuftR winter')
me_chest_tuftr_winter.from_pydata([(-0.005856, -0.2207, -0.1742), (-0.2081, -0.07378, -0.1742), (0.04141, 0.2697, -0.06837), (0.2437, 0.1227, -0.06837), (-0.2437, -0.1227, 0.06837), (-0.04141, -0.2697, 0.06837), (0.2081, 0.07378, 0.1742), (0.005857, 0.2207, 0.1742)], [], [(0, 1, 2, 3), (4, 5, 6, 7), (3, 2, 7, 6), (5, 4, 1, 0), (5, 0, 3, 6), (1, 4, 7, 2)])
_uv = me_chest_tuftr_winter.uv_layers.new(name='UVMap')
_uv.uv.foreach_set('vector', [0.5234, 0.9141, 0.5547, 0.9141, 0.5547, 0.9688, 0.5234, 0.9688, 0.5859, 0.9141, 0.6172, 0.9141, 0.6172, 0.9688, 0.5859, 0.9688, 0.5234, 0.9688, 0.5547, 0.9688, 0.5547, 1.0, 0.5234, 1.0, 0.5547, 0.9688, 0.5859, 0.9688, 0.5859, 1.0, 0.5547, 1.0, 0.4922, 0.9141, 0.5234, 0.9141, 0.5234, 0.9688, 0.4922, 0.9688, 0.5547, 0.9141, 0.5859, 0.9141, 0.5859, 0.9688, 0.5547, 0.9688])
me_chest_tuftr_winter.use_remesh_preserve_volume = False
me_chest_tuftr_winter.use_remesh_preserve_attributes = False
me_chest_tuftr_winter.use_mirror_vertex_groups = False
me_chest_tuftr_winter.update()
me_chest_tuftr_winter2 = bpy.data.meshes.new('Chest tuftR winter2')
me_chest_tuftr_winter2.from_pydata([(0.05534, -0.08332, -0.1788), (-0.09635, 0.02688, -0.1788), (0.02656, 0.1961, 0.05338), (0.1783, 0.08584, 0.05338), (-0.1782, -0.08584, -0.05339), (-0.02656, -0.1961, -0.05339), (0.09635, -0.02688, 0.1788), (-0.05534, 0.08332, 0.1788)], [], [(0, 1, 2, 3), (4, 5, 6, 7), (3, 2, 7, 6), (5, 4, 1, 0), (5, 0, 3, 6), (1, 4, 7, 2)])
_uv = me_chest_tuftr_winter2.uv_layers.new(name='UVMap')
_uv.uv.foreach_set('vector', [0.5156, 0.8516, 0.5391, 0.8516, 0.5391, 0.8906, 0.5156, 0.8906, 0.5625, 0.8516, 0.5859, 0.8516, 0.5859, 0.8906, 0.5625, 0.8906, 0.5156, 0.8906, 0.5391, 0.8906, 0.5391, 0.9141, 0.5156, 0.9141, 0.5391, 0.8906, 0.5625, 0.8906, 0.5625, 0.9141, 0.5391, 0.9141, 0.4922, 0.8516, 0.5156, 0.8516, 0.5156, 0.8906, 0.4922, 0.8906, 0.5391, 0.8516, 0.5625, 0.8516, 0.5625, 0.8906, 0.5391, 0.8906])
me_chest_tuftr_winter2.use_remesh_preserve_volume = False
me_chest_tuftr_winter2.use_remesh_preserve_attributes = False
me_chest_tuftr_winter2.use_mirror_vertex_groups = False
me_chest_tuftr_winter2.update()
me_left_hind_thigh = bpy.data.meshes.new('Left hind thigh')
me_left_hind_thigh.from_pydata([(0.05804, -0.2606, -0.1875), (-0.1276, -0.2345, -0.1875), (-0.05804, 0.2606, -0.1875), (0.1276, 0.2345, -0.1875), (-0.1276, -0.2345, 0.1875), (0.05804, -0.2606, 0.1875), (0.1276, 0.2345, 0.1875), (-0.05804, 0.2606, 0.1875)], [], [(0, 1, 2, 3), (4, 5, 6, 7), (3, 2, 7, 6), (5, 4, 1, 0), (5, 0, 3, 6), (1, 4, 7, 2)])
_uv = me_left_hind_thigh.uv_layers.new(name='UVMap')
_uv.uv.foreach_set('vector', [0.04688, 0.6562, 0.07031, 0.6562, 0.07031, 0.7188, 0.04688, 0.7188, 0.1172, 0.6562, 0.1406, 0.6562, 0.1406, 0.7188, 0.1172, 0.7188, 0.04688, 0.7188, 0.07031, 0.7188, 0.07031, 0.7656, 0.04688, 0.7656, 0.07031, 0.7188, 0.09375, 0.7188, 0.09375, 0.7656, 0.07031, 0.7656, 0.0, 0.6562, 0.04688, 0.6562, 0.04688, 0.7188, 0.0, 0.7188, 0.07031, 0.6562, 0.1172, 0.6562, 0.1172, 0.7188, 0.07031, 0.7188])
me_left_hind_thigh.use_remesh_preserve_volume = False
me_left_hind_thigh.use_remesh_preserve_attributes = False
me_left_hind_thigh.use_mirror_vertex_groups = False
me_left_hind_thigh.update()
me_left_hind_thigh2 = bpy.data.meshes.new('Left hind thigh2')
me_left_hind_thigh2.from_pydata([(0.05976, -0.02383, -0.1971), (-0.06402, -0.006436, -0.1971), (-0.04714, 0.1137, -0.1668), (0.07664, 0.09627, -0.1668), (-0.07664, -0.09627, 0.1668), (0.04714, -0.1137, 0.1668), (0.06402, 0.006436, 0.1971), (-0.05976, 0.02383, 0.1971)], [], [(0, 1, 2, 3), (4, 5, 6, 7), (3, 2, 7, 6), (5, 4, 1, 0), (5, 0, 3, 6), (1, 4, 7, 2)])
_uv = me_left_hind_thigh2.uv_layers.new(name='UVMap')
_uv.uv.foreach_set('vector', [0.1875, 0.7031, 0.2031, 0.7031, 0.2031, 0.7188, 0.1875, 0.7188, 0.25, 0.7031, 0.2656, 0.7031, 0.2656, 0.7188, 0.25, 0.7188, 0.1875, 0.7188, 0.2031, 0.7188, 0.2031, 0.7656, 0.1875, 0.7656, 0.2031, 0.7188, 0.2188, 0.7188, 0.2188, 0.7656, 0.2031, 0.7656, 0.1406, 0.7031, 0.1875, 0.7031, 0.1875, 0.7188, 0.1406, 0.7188, 0.2031, 0.7031, 0.25, 0.7031, 0.25, 0.7188, 0.2031, 0.7188])
me_left_hind_thigh2.use_remesh_preserve_volume = False
me_left_hind_thigh2.use_remesh_preserve_attributes = False
me_left_hind_thigh2.use_mirror_vertex_groups = False
me_left_hind_thigh2.update()
me_left_hind_leg_upper = bpy.data.meshes.new('Left hind leg upper')
me_left_hind_leg_upper.from_pydata([(0.09375, -0.2812, -0.09375), (-0.09375, -0.2812, -0.09375), (-0.09375, 0.2812, -0.09375), (0.09375, 0.2812, -0.09375), (-0.09375, -0.2812, 0.09375), (0.09375, -0.2812, 0.09375), (0.09375, 0.2812, 0.09375), (-0.09375, 0.2812, 0.09375)], [], [(0, 1, 2, 3), (4, 5, 6, 7), (3, 2, 7, 6), (5, 4, 1, 0), (5, 0, 3, 6), (1, 4, 7, 2)])
_uv = me_left_hind_leg_upper.uv_layers.new(name='UVMap')
_uv.uv.foreach_set('vector', [0.2891, 0.6719, 0.3125, 0.6719, 0.3125, 0.7422, 0.2891, 0.7422, 0.3359, 0.6719, 0.3594, 0.6719, 0.3594, 0.7422, 0.3359, 0.7422, 0.2891, 0.7422, 0.3125, 0.7422, 0.3125, 0.7656, 0.2891, 0.7656, 0.3125, 0.7422, 0.3359, 0.7422, 0.3359, 0.7656, 0.3125, 0.7656, 0.2656, 0.6719, 0.2891, 0.6719, 0.2891, 0.7422, 0.2656, 0.7422, 0.3125, 0.6719, 0.3359, 0.6719, 0.3359, 0.7422, 0.3125, 0.7422])
me_left_hind_leg_upper.use_remesh_preserve_volume = False
me_left_hind_leg_upper.use_remesh_preserve_attributes = False
me_left_hind_leg_upper.use_mirror_vertex_groups = False
me_left_hind_leg_upper.update()
me_left_hind_leg_lower = bpy.data.meshes.new('Left hind leg lower')
me_left_hind_leg_lower.from_pydata([(0.125, -0.2188, -0.125), (-0.125, -0.2188, -0.125), (-0.125, 0.2188, -0.125), (0.125, 0.2188, -0.125), (-0.125, -0.2188, 0.125), (0.125, -0.2188, 0.125), (0.125, 0.2188, 0.125), (-0.125, 0.2188, 0.125)], [], [(0, 1, 2, 3), (4, 5, 6, 7), (3, 2, 7, 6), (5, 4, 1, 0), (5, 0, 3, 6), (1, 4, 7, 2)])
_uv = me_left_hind_leg_lower.uv_layers.new(name='UVMap')
_uv.uv.foreach_set('vector', [0.1719, 0.5859, 0.2031, 0.5859, 0.2031, 0.6406, 0.1719, 0.6406, 0.2344, 0.5859, 0.2656, 0.5859, 0.2656, 0.6406, 0.2344, 0.6406, 0.1719, 0.6406, 0.2031, 0.6406, 0.2031, 0.6719, 0.1719, 0.6719, 0.2031, 0.6406, 0.2344, 0.6406, 0.2344, 0.6719, 0.2031, 0.6719, 0.1406, 0.5859, 0.1719, 0.5859, 0.1719, 0.6406, 0.1406, 0.6406, 0.2031, 0.5859, 0.2344, 0.5859, 0.2344, 0.6406, 0.2031, 0.6406])
me_left_hind_leg_lower.use_remesh_preserve_volume = False
me_left_hind_leg_lower.use_remesh_preserve_attributes = False
me_left_hind_leg_lower.use_mirror_vertex_groups = False
me_left_hind_leg_lower.update()
me_right_foreleg = bpy.data.meshes.new('Right foreleg')
me_right_foreleg.from_pydata([(0.1875, -0.7625, -0.09375), (0.0, -0.7625, -0.09375), (0.0, 0.175, -0.09375), (0.1875, 0.175, -0.09375), (0.0, -0.7625, 0.09375), (0.1875, -0.7625, 0.09375), (0.1875, 0.175, 0.09375), (0.0, 0.175, 0.09375)], [], [(0, 1, 2, 3), (4, 5, 6, 7), (3, 2, 7, 6), (5, 4, 1, 0), (5, 0, 3, 6), (1, 4, 7, 2)])
_uv = me_right_foreleg.uv_layers.new(name='UVMap')
_uv.uv.foreach_set('vector', [0.02344, 0.2578, 0.04688, 0.2578, 0.04688, 0.375, 0.02344, 0.375, 0.07031, 0.2578, 0.09375, 0.2578, 0.09375, 0.375, 0.07031, 0.375, 0.02344, 0.375, 0.04688, 0.375, 0.04688, 0.3984, 0.02344, 0.3984, 0.04688, 0.375, 0.07031, 0.375, 0.07031, 0.3984, 0.04688, 0.3984, 0.0, 0.2578, 0.02344, 0.2578, 0.02344, 0.375, 0.0, 0.375, 0.04688, 0.2578, 0.07031, 0.2578, 0.07031, 0.375, 0.04688, 0.375])
me_right_foreleg.use_remesh_preserve_volume = False
me_right_foreleg.use_remesh_preserve_attributes = False
me_right_foreleg.use_mirror_vertex_groups = False
me_right_foreleg.update()
me_right_fore_leg_lower = bpy.data.meshes.new('Right fore leg lower')
me_right_fore_leg_lower.from_pydata([(0.125, -0.2188, -0.125), (-0.125, -0.2188, -0.125), (-0.125, 0.2187, -0.125), (0.125, 0.2187, -0.125), (-0.125, -0.2188, 0.125), (0.125, -0.2188, 0.125), (0.125, 0.2187, 0.125), (-0.125, 0.2187, 0.125)], [], [(0, 1, 2, 3), (4, 5, 6, 7), (3, 2, 7, 6), (5, 4, 1, 0), (5, 0, 3, 6), (1, 4, 7, 2)])
_uv = me_right_fore_leg_lower.uv_layers.new(name='UVMap')
_uv.uv.foreach_set('vector', [0.1406, 0.2578, 0.1719, 0.2578, 0.1719, 0.3125, 0.1406, 0.3125, 0.2031, 0.2578, 0.2344, 0.2578, 0.2344, 0.3125, 0.2031, 0.3125, 0.1406, 0.3125, 0.1719, 0.3125, 0.1719, 0.3438, 0.1406, 0.3438, 0.1719, 0.3125, 0.2031, 0.3125, 0.2031, 0.3438, 0.1719, 0.3438, 0.1094, 0.2578, 0.1406, 0.2578, 0.1406, 0.3125, 0.1094, 0.3125, 0.1719, 0.2578, 0.2031, 0.2578, 0.2031, 0.3125, 0.1719, 0.3125])
me_right_fore_leg_lower.use_remesh_preserve_volume = False
me_right_fore_leg_lower.use_remesh_preserve_attributes = False
me_right_fore_leg_lower.use_mirror_vertex_groups = False
me_right_fore_leg_lower.update()

# ---- objects
ob_body = bpy.data.objects.new('Body', me_body)
ob_right_hind_thigh = bpy.data.objects.new('Right hind thigh', me_right_hind_thigh)
ob_right_hind_thigh2 = bpy.data.objects.new('Right hind thigh2', me_right_hind_thigh2)
ob_right_hind_leg_upper = bpy.data.objects.new('Right hind leg upper', me_right_hind_leg_upper)
ob_right_hind_leg_lower = bpy.data.objects.new('Right hind leg lower', me_right_hind_leg_lower)
ob_left_foreleg = bpy.data.objects.new('Left foreleg', me_left_foreleg)
ob_left_fore_leg_lower = bpy.data.objects.new('Left fore leg lower', me_left_fore_leg_lower)
ob_tail = bpy.data.objects.new('Tail', me_tail)
ob_neck_base = bpy.data.objects.new('Neck base', me_neck_base)
ob_neck_pt_2 = bpy.data.objects.new('Neck pt 2', me_neck_pt_2)
ob_head_base = bpy.data.objects.new('Head base', me_head_base)
ob_right_antler_base = bpy.data.objects.new('Right antler base', me_right_antler_base)
ob_right_antler_pt1 = bpy.data.objects.new('Right antler pt1', me_right_antler_pt1)
ob_right_antler_pt2 = bpy.data.objects.new('Right antler pt2', me_right_antler_pt2)
ob_right_antler_pt3 = bpy.data.objects.new('Right antler pt3', me_right_antler_pt3)
ob_right_antler_pt4 = bpy.data.objects.new('Right antler pt4', me_right_antler_pt4)
ob_right_ear = bpy.data.objects.new('Right ear', me_right_ear)
ob_head_muzzle = bpy.data.objects.new('Head Muzzle', me_head_muzzle)
ob_jaw = bpy.data.objects.new('Jaw', me_jaw)
ob_snout_tip = bpy.data.objects.new('Snout tip', me_snout_tip)
ob_left_ear = bpy.data.objects.new('Left ear', me_left_ear)
ob_left_antler_base = bpy.data.objects.new('Left antler base', me_left_antler_base)
ob_left_antler_pt1 = bpy.data.objects.new('Left antler pt1', me_left_antler_pt1)
ob_left_antler_pt2 = bpy.data.objects.new('Left antler pt2', me_left_antler_pt2)
ob_left_antler_pt3 = bpy.data.objects.new('Left antler pt3', me_left_antler_pt3)
ob_left_antler_pt4 = bpy.data.objects.new('Left antler pt4', me_left_antler_pt4)
ob_neck_pt_3 = bpy.data.objects.new('Neck pt 3', me_neck_pt_3)
ob_chest_tuft = bpy.data.objects.new('Chest tuft', me_chest_tuft)
ob_chest_tuftl_winter = bpy.data.objects.new('Chest tuftL winter', me_chest_tuftl_winter)
ob_chest_tuftl_winter2 = bpy.data.objects.new('Chest tuftL winter2', me_chest_tuftl_winter2)
ob_chest_tuftr_winter = bpy.data.objects.new('Chest tuftR winter', me_chest_tuftr_winter)
ob_chest_tuftr_winter2 = bpy.data.objects.new('Chest tuftR winter2', me_chest_tuftr_winter2)
ob_left_hind_thigh = bpy.data.objects.new('Left hind thigh', me_left_hind_thigh)
ob_left_hind_thigh2 = bpy.data.objects.new('Left hind thigh2', me_left_hind_thigh2)
ob_left_hind_leg_upper = bpy.data.objects.new('Left hind leg upper', me_left_hind_leg_upper)
ob_left_hind_leg_lower = bpy.data.objects.new('Left hind leg lower', me_left_hind_leg_lower)
ob_right_foreleg = bpy.data.objects.new('Right foreleg', me_right_foreleg)
ob_right_fore_leg_lower = bpy.data.objects.new('Right fore leg lower', me_right_fore_leg_lower)

# ---- transforms, parenting, visibility, modifiers, constraints
ob_body.location = (0.0, -1.855e-07, 1.15)
ob_body.rotation_euler = (1.571, -0.0, 0.0)
ob_body.lineart.crease_threshold = 0.0
ob_right_hind_thigh.parent = ob_body
ob_right_hind_thigh.matrix_parent_inverse = Matrix(((1.0, -0.0, 0.0, -0.0), (0.0, -1.629e-07, 1.0, -1.15), (0.0, -1.0, -1.629e-07, 1.907e-09), (0.0, 0.0, 0.0, 1.0)))
ob_right_hind_thigh.location = (0.3428, -0.375, 1.038)
ob_right_hind_thigh.rotation_euler = (1.571, -0.0, 0.0)
ob_right_hind_thigh.lineart.crease_threshold = 0.0
ob_right_hind_thigh2.parent = ob_right_hind_thigh
ob_right_hind_thigh2.matrix_parent_inverse = Matrix(((1.0, 0.0, 0.0, -0.3428), (0.0, -1.629e-07, 1.0, -1.038), (0.0, -1.0, -1.49e-07, -0.375), (0.0, 0.0, 0.0, 1.0)))
ob_right_hind_thigh2.location = (0.3787, -0.3752, 0.7829)
ob_right_hind_thigh2.rotation_euler = (1.571, -0.0, 0.0)
ob_right_hind_thigh2.lineart.crease_threshold = 0.0
ob_right_hind_leg_upper.parent = ob_right_hind_thigh2
ob_right_hind_leg_upper.matrix_parent_inverse = Matrix(((1.0, -0.0, 0.0, -0.3787), (0.0, -1.629e-07, 1.0, -0.7829), (0.0, -1.0, -1.768e-07, -0.3752), (0.0, 0.0, 0.0, 1.0)))
ob_right_hind_leg_upper.location = (0.3438, -0.4375, 0.5562)
ob_right_hind_leg_upper.rotation_euler = (1.571, -0.0, 0.0)
ob_right_hind_leg_upper.lineart.crease_threshold = 0.0
ob_right_hind_leg_lower.parent = ob_right_hind_leg_upper
ob_right_hind_leg_lower.matrix_parent_inverse = Matrix(((1.0, -0.0, 0.0, -0.3438), (0.0, -1.629e-07, 1.0, -0.5562), (0.0, -1.0, -1.768e-07, -0.4375), (0.0, 0.0, 0.0, 1.0)))
ob_right_hind_leg_lower.location = (0.3438, -0.4375, 0.1812)
ob_right_hind_leg_lower.rotation_euler = (1.571, -0.0, 0.0)
ob_right_hind_leg_lower.lineart.crease_threshold = 0.0
ob_left_foreleg.parent = ob_body
ob_left_foreleg.matrix_parent_inverse = Matrix(((1.0, -0.0, 0.0, -0.0), (0.0, -1.629e-07, 1.0, -1.15), (0.0, -1.0, -1.629e-07, 1.907e-09), (0.0, 0.0, 0.0, 1.0)))
ob_left_foreleg.location = (-0.25, 0.375, 1.1)
ob_left_foreleg.rotation_euler = (1.571, -0.0, 0.0)
ob_left_foreleg.lineart.crease_threshold = 0.0
ob_left_fore_leg_lower.parent = ob_left_foreleg
ob_left_fore_leg_lower.matrix_parent_inverse = Matrix(((1.0, 0.0, 0.0, 0.25), (0.0, -1.629e-07, 1.0, -1.1), (0.0, -1.0, -1.49e-07, 0.375), (0.0, 0.0, 0.0, 1.0)))
ob_left_fore_leg_lower.location = (-0.3438, 0.375, 0.1813)
ob_left_fore_leg_lower.rotation_euler = (1.571, -0.0, 0.0)
ob_left_fore_leg_lower.lineart.crease_threshold = 0.0
ob_tail.parent = ob_body
ob_tail.matrix_parent_inverse = Matrix(((1.0, -0.0, 0.0, -0.0), (0.0, -1.629e-07, 1.0, -1.15), (0.0, -1.0, -1.629e-07, 1.907e-09), (0.0, 0.0, 0.0, 1.0)))
ob_tail.location = (0.0, -0.6987, 1.158)
ob_tail.rotation_euler = (1.571, -0.0, 0.0)
ob_tail.lineart.crease_threshold = 0.0
ob_neck_base.parent = ob_body
ob_neck_base.matrix_parent_inverse = Matrix(((1.0, -0.0, 0.0, -0.0), (0.0, -1.629e-07, 1.0, -1.15), (0.0, -1.0, -1.629e-07, 1.907e-09), (0.0, 0.0, 0.0, 1.0)))
ob_neck_base.location = (0.0, 0.5419, 1.522)
ob_neck_base.rotation_euler = (1.571, -0.0, 0.0)
ob_neck_base.lineart.crease_threshold = 0.0
ob_neck_pt_2.parent = ob_neck_base
ob_neck_pt_2.matrix_parent_inverse = Matrix(((1.0, -0.0, 0.0, -0.0), (0.0, -1.629e-07, 1.0, -1.522), (0.0, -1.0, -1.49e-07, 0.5419), (0.0, 0.0, 0.0, 1.0)))
ob_neck_pt_2.location = (-2.805e-09, 0.7814, 1.736)
ob_neck_pt_2.rotation_euler = (1.571, -0.0, 0.0)
ob_neck_pt_2.lineart.crease_threshold = 0.0
ob_head_base.parent = ob_neck_pt_2
ob_head_base.matrix_parent_inverse = Matrix(((1.0, 0.0, 0.0, 2.805e-09), (0.0, -1.629e-07, 1.0, -1.736), (0.0, -1.0, -1.788e-07, 0.7814), (0.0, 0.0, 0.0, 1.0)))
ob_head_base.location = (0.0, 0.9757, 1.951)
ob_head_base.rotation_euler = (1.571, -0.0, 0.0)
ob_head_base.lineart.crease_threshold = 0.0
ob_right_antler_base.parent = ob_head_base
ob_right_antler_base.matrix_parent_inverse = Matrix(((1.0, -0.0, 0.0, -0.0), (0.0, -1.629e-07, 1.0, -1.951), (0.0, -1.0, -1.788e-07, 0.9757), (0.0, 0.0, 0.0, 1.0)))
ob_right_antler_base.location = (0.2217, 0.987, 2.228)
ob_right_antler_base.rotation_euler = (1.571, -0.0, 0.0)
ob_right_antler_base.lineart.crease_threshold = 0.0
ob_right_antler_pt1.parent = ob_right_antler_base
ob_right_antler_pt1.matrix_parent_inverse = Matrix(((1.0, 0.0, 0.0, -0.2217), (0.0, -1.629e-07, 1.0, -2.228), (0.0, -1.0, -1.49e-07, 0.987), (0.0, 0.0, 0.0, 1.0)))
ob_right_antler_pt1.location = (0.3846, 1.047, 2.398)
ob_right_antler_pt1.rotation_euler = (1.571, -0.0, 0.0)
ob_right_antler_pt1.lineart.crease_threshold = 0.0
ob_right_antler_pt2.parent = ob_right_antler_pt1
ob_right_antler_pt2.matrix_parent_inverse = Matrix(((1.0, 1.376e-08, 0.0, -0.3846), (0.0, -2.859e-07, 1.0, -2.398), (0.0, -1.0, -1.49e-07, 1.047), (0.0, 0.0, 0.0, 1.0)))
ob_right_antler_pt2.location = (0.458, 1.065, 2.408)
ob_right_antler_pt2.rotation_euler = (1.571, -0.0, 0.0)
ob_right_antler_pt2.lineart.crease_threshold = 0.0
ob_right_antler_pt3.parent = ob_right_antler_pt2
ob_right_antler_pt3.matrix_parent_inverse = Matrix(((1.0, 2.98e-08, 0.0, -0.458), (0.0, 0.0, 1.0, -2.408), (0.0, -1.0, -1.49e-07, 1.065), (0.0, 0.0, 0.0, 1.0)))
ob_right_antler_pt3.location = (0.6153, 1.151, 2.644)
ob_right_antler_pt3.rotation_euler = (1.571, -6.879e-09, -6.879e-09)
ob_right_antler_pt3.lineart.crease_threshold = 0.0
ob_right_antler_pt4.parent = ob_right_antler_pt3
ob_right_antler_pt4.matrix_parent_inverse = Matrix(((1.0, -3.667e-08, 0.0, -0.6153), (0.0, -1.576e-07, 1.0, -2.644), (0.0, -1.0, -1.49e-07, 1.151), (0.0, 0.0, 0.0, 1.0)))
ob_right_antler_pt4.location = (0.6014, 1.159, 2.708)
ob_right_antler_pt4.rotation_euler = (1.571, -6.879e-09, -6.879e-09)
ob_right_antler_pt4.lineart.crease_threshold = 0.0
ob_right_ear.parent = ob_head_base
ob_right_ear.matrix_parent_inverse = Matrix(((1.0, -0.0, 0.0, -0.0), (0.0, -1.629e-07, 1.0, -1.951), (0.0, -1.0, -1.788e-07, 0.9757), (0.0, 0.0, 0.0, 1.0)))
ob_right_ear.location = (0.2577, 0.8385, 2.161)
ob_right_ear.rotation_euler = (1.571, -0.0, 0.0)
ob_right_ear.lineart.crease_threshold = 0.0
ob_head_muzzle.parent = ob_head_base
ob_head_muzzle.matrix_parent_inverse = Matrix(((1.0, -0.0, 0.0, -0.0), (0.0, -1.629e-07, 1.0, -1.951), (0.0, -1.0, -1.788e-07, 0.9757), (0.0, 0.0, 0.0, 1.0)))
ob_head_muzzle.location = (0.0, 1.282, 1.882)
ob_head_muzzle.rotation_euler = (1.571, -0.0, 0.0)
ob_head_muzzle.lineart.crease_threshold = 0.0
ob_jaw.parent = ob_head_muzzle
ob_jaw.matrix_parent_inverse = Matrix(((1.0, 0.0, 0.0, -0.0), (0.0, -1.121e-07, 1.0, -1.882), (0.0, -1.0, -1.788e-07, 1.282), (0.0, 0.0, 0.0, 1.0)))
ob_jaw.location = (0.0, 1.375, 1.775)
ob_jaw.rotation_euler = (1.571, -0.0, 0.0)
ob_jaw.lineart.crease_threshold = 0.0
ob_snout_tip.parent = ob_head_muzzle
ob_snout_tip.matrix_parent_inverse = Matrix(((1.0, 0.0, 0.0, -0.0), (0.0, -1.121e-07, 1.0, -1.882), (0.0, -1.0, -1.788e-07, 1.282), (0.0, 0.0, 0.0, 1.0)))
ob_snout_tip.location = (0.0, 1.445, 1.875)
ob_snout_tip.rotation_euler = (1.571, -0.0, 0.0)
ob_snout_tip.lineart.crease_threshold = 0.0
ob_left_ear.parent = ob_head_base
ob_left_ear.matrix_parent_inverse = Matrix(((1.0, -0.0, 0.0, -0.0), (0.0, -1.629e-07, 1.0, -1.951), (0.0, -1.0, -1.788e-07, 0.9757), (0.0, 0.0, 0.0, 1.0)))
ob_left_ear.location = (-0.2577, 0.8385, 2.161)
ob_left_ear.rotation_euler = (1.571, -0.0, 0.0)
ob_left_ear.lineart.crease_threshold = 0.0
ob_left_antler_base.parent = ob_head_base
ob_left_antler_base.matrix_parent_inverse = Matrix(((1.0, -0.0, 0.0, -0.0), (0.0, -1.629e-07, 1.0, -1.951), (0.0, -1.0, -1.788e-07, 0.9757), (0.0, 0.0, 0.0, 1.0)))
ob_left_antler_base.location = (-0.2217, 0.987, 2.228)
ob_left_antler_base.rotation_euler = (1.571, -0.0, 0.0)
ob_left_antler_base.lineart.crease_threshold = 0.0
ob_left_antler_pt1.parent = ob_left_antler_base
ob_left_antler_pt1.matrix_parent_inverse = Matrix(((1.0, 0.0, 0.0, 0.2217), (0.0, -1.629e-07, 1.0, -2.228), (0.0, -1.0, -1.49e-07, 0.987), (0.0, 0.0, 0.0, 1.0)))
ob_left_antler_pt1.location = (-0.3846, 1.047, 2.398)
ob_left_antler_pt1.rotation_euler = (1.571, -0.0, 0.0)
ob_left_antler_pt1.lineart.crease_threshold = 0.0
ob_left_antler_pt2.parent = ob_left_antler_pt1
ob_left_antler_pt2.matrix_parent_inverse = Matrix(((1.0, 1.604e-08, 0.0, 0.3846), (0.0, -2.859e-07, 1.0, -2.398), (0.0, -1.0, -1.49e-07, 1.047), (0.0, 0.0, 0.0, 1.0)))
ob_left_antler_pt2.location = (-0.458, 1.065, 2.408)
ob_left_antler_pt2.rotation_euler = (1.571, -0.0, 0.0)
ob_left_antler_pt2.lineart.crease_threshold = 0.0
ob_left_antler_pt3.parent = ob_left_antler_pt2
ob_left_antler_pt3.matrix_parent_inverse = Matrix(((1.0, -2.98e-08, 0.0, 0.458), (0.0, 0.0, 1.0, -2.408), (0.0, -1.0, -1.49e-07, 1.065), (0.0, 0.0, 0.0, 1.0)))
ob_left_antler_pt3.location = (-0.6153, 1.151, 2.644)
ob_left_antler_pt3.rotation_euler = (1.571, -8.022e-09, -8.022e-09)
ob_left_antler_pt3.lineart.crease_threshold = 0.0
ob_left_antler_pt4.parent = ob_left_antler_pt3
ob_left_antler_pt4.matrix_parent_inverse = Matrix(((1.0, 3.667e-08, -1.49e-08, 0.6153), (0.0, -1.576e-07, 1.0, -2.644), (0.0, -1.0, -1.192e-07, 1.151), (0.0, 0.0, 0.0, 1.0)))
ob_left_antler_pt4.location = (-0.6014, 1.159, 2.708)
ob_left_antler_pt4.rotation_euler = (1.571, -8.022e-09, -8.022e-09)
ob_left_antler_pt4.lineart.crease_threshold = 0.0
ob_neck_pt_3.parent = ob_neck_pt_2
ob_neck_pt_3.matrix_parent_inverse = Matrix(((1.0, 0.0, 0.0, 2.805e-09), (0.0, -1.629e-07, 1.0, -1.736), (0.0, -1.0, -1.788e-07, 0.7814), (0.0, 0.0, 0.0, 1.0)))
ob_neck_pt_3.location = (0.0, 0.649, 1.825)
ob_neck_pt_3.rotation_euler = (1.571, -0.0, 0.0)
ob_neck_pt_3.lineart.crease_threshold = 0.0
ob_chest_tuft.parent = ob_body
ob_chest_tuft.matrix_parent_inverse = Matrix(((1.0, -0.0, 0.0, -0.0), (0.0, -1.629e-07, 1.0, -1.15), (0.0, -1.0, -1.629e-07, 1.907e-09), (0.0, 0.0, 0.0, 1.0)))
ob_chest_tuft.location = (0.0, 0.6234, 1.046)
ob_chest_tuft.rotation_euler = (1.571, -0.0, 0.0)
ob_chest_tuft.lineart.crease_threshold = 0.0
ob_chest_tuftl_winter.parent = ob_body
ob_chest_tuftl_winter.matrix_parent_inverse = Matrix(((1.0, -0.0, 0.0, -0.0), (0.0, -1.629e-07, 1.0, -1.15), (0.0, -1.0, -1.629e-07, 1.907e-09), (0.0, 0.0, 0.0, 1.0)))
ob_chest_tuftl_winter.location = (-0.2984, 0.6142, 1.401)
ob_chest_tuftl_winter.rotation_euler = (1.571, -0.0, 0.0)
ob_chest_tuftl_winter.lineart.crease_threshold = 0.0
ob_chest_tuftl_winter2.parent = ob_chest_tuftl_winter
ob_chest_tuftl_winter2.matrix_parent_inverse = Matrix(((1.0, -3.553e-15, 0.0, 0.2984), (0.0, -1.629e-07, 1.0, -1.401), (0.0, -1.0, -1.49e-07, 0.6142), (0.0, 0.0, 0.0, 1.0)))
ob_chest_tuftl_winter2.location = (-0.4294, 0.4995, 1.582)
ob_chest_tuftl_winter2.rotation_euler = (1.571, -0.0, 0.0)
ob_chest_tuftl_winter2.lineart.crease_threshold = 0.0
ob_chest_tuftr_winter.parent = ob_body
ob_chest_tuftr_winter.matrix_parent_inverse = Matrix(((1.0, -0.0, 0.0, -0.0), (0.0, -1.629e-07, 1.0, -1.15), (0.0, -1.0, -1.629e-07, 1.907e-09), (0.0, 0.0, 0.0, 1.0)))
ob_chest_tuftr_winter.location = (0.2984, 0.6142, 1.401)
ob_chest_tuftr_winter.rotation_euler = (1.571, -0.0, 0.0)
ob_chest_tuftr_winter.lineart.crease_threshold = 0.0
ob_chest_tuftr_winter2.parent = ob_chest_tuftr_winter
ob_chest_tuftr_winter2.matrix_parent_inverse = Matrix(((1.0, 0.0, 0.0, -0.2984), (0.0, -1.629e-07, 1.0, -1.401), (0.0, -1.0, -1.49e-07, 0.6142), (0.0, 0.0, 0.0, 1.0)))
ob_chest_tuftr_winter2.location = (0.4294, 0.4995, 1.582)
ob_chest_tuftr_winter2.rotation_euler = (1.571, -0.0, 0.0)
ob_chest_tuftr_winter2.lineart.crease_threshold = 0.0
ob_left_hind_thigh.parent = ob_body
ob_left_hind_thigh.matrix_parent_inverse = Matrix(((1.0, -0.0, 0.0, -0.0), (0.0, -1.629e-07, 1.0, -1.15), (0.0, -1.0, -1.629e-07, 1.907e-09), (0.0, 0.0, 0.0, 1.0)))
ob_left_hind_thigh.location = (-0.3428, -0.375, 1.038)
ob_left_hind_thigh.rotation_euler = (1.571, -0.0, 0.0)
ob_left_hind_thigh.lineart.crease_threshold = 0.0
ob_left_hind_thigh2.parent = ob_left_hind_thigh
ob_left_hind_thigh2.matrix_parent_inverse = Matrix(((1.0, 0.0, 0.0, 0.3428), (0.0, -1.629e-07, 1.0, -1.038), (0.0, -1.0, -1.49e-07, -0.375), (0.0, 0.0, 0.0, 1.0)))
ob_left_hind_thigh2.location = (-0.3787, -0.3752, 0.7829)
ob_left_hind_thigh2.rotation_euler = (1.571, -0.0, 0.0)
ob_left_hind_thigh2.lineart.crease_threshold = 0.0
ob_left_hind_leg_upper.parent = ob_left_hind_thigh2
ob_left_hind_leg_upper.matrix_parent_inverse = Matrix(((1.0, 0.0, 0.0, 0.3787), (0.0, -1.629e-07, 1.0, -0.7829), (0.0, -1.0, -1.768e-07, -0.3752), (0.0, 0.0, 0.0, 1.0)))
ob_left_hind_leg_upper.location = (-0.3438, -0.4375, 0.5562)
ob_left_hind_leg_upper.rotation_euler = (1.571, -0.0, 0.0)
ob_left_hind_leg_upper.lineart.crease_threshold = 0.0
ob_left_hind_leg_lower.parent = ob_left_hind_leg_upper
ob_left_hind_leg_lower.matrix_parent_inverse = Matrix(((1.0, 0.0, 0.0, 0.3438), (0.0, -1.629e-07, 1.0, -0.5562), (0.0, -1.0, -1.768e-07, -0.4375), (0.0, 0.0, 0.0, 1.0)))
ob_left_hind_leg_lower.location = (-0.3438, -0.4375, 0.1812)
ob_left_hind_leg_lower.rotation_euler = (1.571, -0.0, 0.0)
ob_left_hind_leg_lower.lineart.crease_threshold = 0.0
ob_right_foreleg.parent = ob_body
ob_right_foreleg.matrix_parent_inverse = Matrix(((1.0, -0.0, 0.0, -0.0), (0.0, -1.629e-07, 1.0, -1.15), (0.0, -1.0, -1.629e-07, 1.907e-09), (0.0, 0.0, 0.0, 1.0)))
ob_right_foreleg.location = (0.25, 0.375, 1.1)
ob_right_foreleg.rotation_euler = (1.571, -0.0, 0.0)
ob_right_foreleg.lineart.crease_threshold = 0.0
ob_right_fore_leg_lower.parent = ob_right_foreleg
ob_right_fore_leg_lower.matrix_parent_inverse = Matrix(((1.0, 0.0, 0.0, -0.25), (0.0, -1.629e-07, 1.0, -1.1), (0.0, -1.0, -1.49e-07, 0.375), (0.0, 0.0, 0.0, 1.0)))
ob_right_fore_leg_lower.location = (0.3438, 0.375, 0.1813)
ob_right_fore_leg_lower.rotation_euler = (1.571, -0.0, 0.0)
ob_right_fore_leg_lower.lineart.crease_threshold = 0.0

# ---- collection membership
col_collection_1.objects.link(ob_body)
col_collection_1.objects.link(ob_right_hind_thigh)
col_collection_1.objects.link(ob_right_hind_thigh2)
col_collection_1.objects.link(ob_right_hind_leg_upper)
col_collection_1.objects.link(ob_right_hind_leg_lower)
col_collection_1.objects.link(ob_left_foreleg)
col_collection_1.objects.link(ob_left_fore_leg_lower)
col_collection_1.objects.link(ob_tail)
col_collection_1.objects.link(ob_neck_base)
col_collection_1.objects.link(ob_neck_pt_2)
col_collection_1.objects.link(ob_head_base)
col_collection_1.objects.link(ob_right_antler_base)
col_collection_1.objects.link(ob_right_antler_pt1)
col_collection_1.objects.link(ob_right_antler_pt2)
col_collection_1.objects.link(ob_right_antler_pt3)
col_collection_1.objects.link(ob_right_antler_pt4)
col_collection_1.objects.link(ob_right_ear)
col_collection_1.objects.link(ob_head_muzzle)
col_collection_1.objects.link(ob_jaw)
col_collection_1.objects.link(ob_snout_tip)
col_collection_1.objects.link(ob_left_ear)
col_collection_1.objects.link(ob_left_antler_base)
col_collection_1.objects.link(ob_left_antler_pt1)
col_collection_1.objects.link(ob_left_antler_pt2)
col_collection_1.objects.link(ob_left_antler_pt3)
col_collection_1.objects.link(ob_left_antler_pt4)
col_collection_1.objects.link(ob_neck_pt_3)
col_collection_1.objects.link(ob_chest_tuft)
col_collection_1.objects.link(ob_chest_tuftl_winter)
col_collection_1.objects.link(ob_chest_tuftl_winter2)
col_collection_1.objects.link(ob_chest_tuftr_winter)
col_collection_1.objects.link(ob_chest_tuftr_winter2)
col_collection_1.objects.link(ob_left_hind_thigh)
col_collection_1.objects.link(ob_left_hind_thigh2)
col_collection_1.objects.link(ob_left_hind_leg_upper)
col_collection_1.objects.link(ob_left_hind_leg_lower)
col_collection_1.objects.link(ob_right_foreleg)
col_collection_1.objects.link(ob_right_fore_leg_lower)

# ---- scene / render settings (as saved in the file)
scene.frame_start = 1; scene.frame_end = 250; scene.frame_set(1)
scene.render.engine = 'BLENDER_EEVEE_NEXT'
scene.render.resolution_percentage = 50
scene.render.dither_intensity = 0.0
scene.cycles.use_denoising = False
scene.cycles.samples = 10
scene.cycles.sampling_pattern = 'TABULATED_SOBOL'
scene.cycles.light_sampling_threshold = 0.0
scene.cycles.use_adaptive_sampling = False
scene.cycles.use_light_tree = False
scene.cycles.blur_glossy = 0.0
scene.cycles.pixel_filter_type = 'GAUSSIAN'
scene.cycles.sample_clamp_indirect = 0.0
scene.view_settings.view_transform = 'Standard'
bpy.context.view_layer.update()

# ---- added for rendering (the .blend has no active camera and no usable light): camera, sun
cam_auto = bpy.data.cameras.new('AutoCamera')
cam_auto.lens = 50.0
cam_auto.sensor_width = 36.0
cam_auto.clip_end = 1000.0
ob_auto_camera = bpy.data.objects.new('AutoCamera', cam_auto)
scene.collection.objects.link(ob_auto_camera)
ob_auto_camera.location = (3.70817, -4.0545, 4.35706)
ob_auto_camera.rotation_euler = (1.09748, -7.21219e-08, 0.694738)
scene.camera = ob_auto_camera
light_auto_sun = bpy.data.lights.new('AutoSun', 'SUN')
light_auto_sun.energy = 3.0
light_auto_sun.angle = 0.0523599
ob_auto_sun = bpy.data.objects.new('AutoSun', light_auto_sun)
scene.collection.objects.link(ob_auto_sun)
ob_auto_sun.rotation_euler = (0.872665, 0.174533, 0.523599)
bpy.context.view_layer.update()
